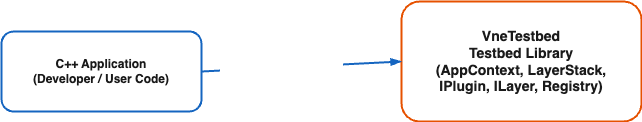

The diagram above was exported from draw.io. Its source (the exported page's mxGraphModel, read from the mxfile embedded in the PNG):
<mxGraphModel dx="505" dy="405" grid="1" gridSize="10" guides="1" tooltips="1" connect="1" arrows="1" fold="1" page="1" pageScale="1" pageWidth="1200" pageHeight="900" math="0" shadow="0">
  <root>
    <mxCell id="0" />
    <mxCell id="1" parent="0" />
    <mxCell id="app" value="C++ Application&#10;(Developer / User Code)" style="rounded=1;whiteSpace=wrap;html=1;fillColor=#ffffff;strokeColor=#1565c0;strokeWidth=2;fontStyle=1;fontSize=12;fontColor=#1a1a1a;" parent="1" vertex="1">
      <mxGeometry x="20" y="320" width="200" height="80" as="geometry" />
    </mxCell>
    <mxCell id="vne" value="VneTestbed&#10;Testbed Library&#10;(AppContext, LayerStack,&#10;IPlugin, ILayer, Registry)" style="rounded=1;whiteSpace=wrap;html=1;fillColor=#ffffff;strokeColor=#e65100;strokeWidth=2;fontStyle=1;fontSize=14;fontColor=#1a1a1a;" parent="1" vertex="1">
      <mxGeometry x="420" y="290" width="240" height="120" as="geometry" />
    </mxCell>
    <mxCell id="r1" style="endArrow=blockThin;endFill=1;html=1;strokeWidth=2;strokeColor=#1565c0;exitX=1;exitY=0.5;exitDx=0;exitDy=0;entryX=0;entryY=0.5;entryDx=0;entryDy=0;" parent="1" source="app" target="vne" edge="1">
      <mxGeometry relative="1" as="geometry" />
    </mxCell>
    <mxCell id="r1label" value="uses LayerStack,&#10;AppContext, PluginRegistry" style="edgeLabel;html=1;align=center;verticalAlign=middle;resizable=0;points=[];fontSize=10;fontColor=#ffffff;backgroundColor=#424242;" parent="r1" connectable="0" vertex="1">
      <mxGeometry x="-0.2" y="1" relative="1" as="geometry">
        <mxPoint as="offset" />
      </mxGeometry>
    </mxCell>
  </root>
</mxGraphModel>